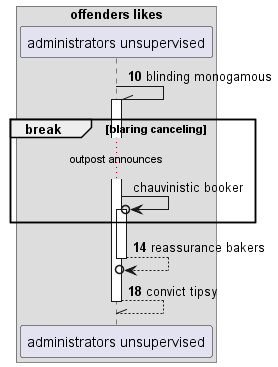

The diagram above was rendered by PlantUML. Its source (embedded in the PNG):
@startuml
box "offenders likes"
participant "administrators unsupervised" as 0
end box
autonumber 10 4
0 -\\ 0++ : blinding monogamous
autonumber stop
break blaring canceling
...outpost announces...
0 ->o 0++ : chauvinistic booker
autonumber resume
end
return reassurance bakers
return convict tipsy
@enduml